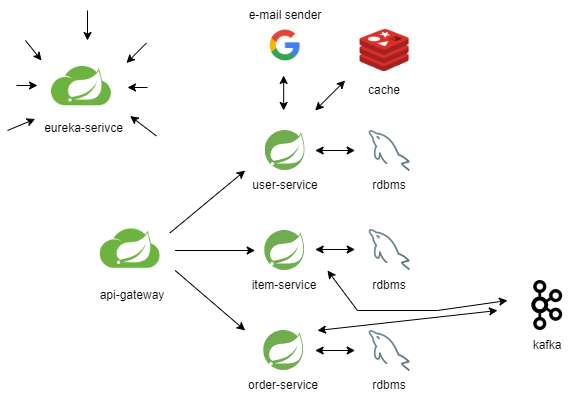

The diagram above was exported from draw.io. Its source (the exported page's mxGraphModel, read from the mxfile embedded in the PNG):
<mxGraphModel dx="1050" dy="522" grid="1" gridSize="10" guides="1" tooltips="1" connect="1" arrows="1" fold="1" page="1" pageScale="1" pageWidth="827" pageHeight="1169" math="0" shadow="0">
  <root>
    <mxCell id="0" />
    <mxCell id="1" parent="0" />
    <mxCell id="N4jOYEA_wOmkNceD2jwZ-3" value="" style="shape=image;verticalLabelPosition=bottom;labelBackgroundColor=default;verticalAlign=top;aspect=fixed;imageAspect=0;image=data:image/svg+xml,(base64 omitted: 1144 chars);" vertex="1" parent="1">
      <mxGeometry x="337.65999999999997" y="610" width="40" height="40" as="geometry" />
    </mxCell>
    <mxCell id="N4jOYEA_wOmkNceD2jwZ-5" style="edgeStyle=orthogonalEdgeStyle;rounded=0;orthogonalLoop=1;jettySize=auto;html=1;exitX=0.5;exitY=1;exitDx=0;exitDy=0;" edge="1" parent="1">
      <mxGeometry relative="1" as="geometry">
        <mxPoint x="397.65999999999997" y="680" as="sourcePoint" />
        <mxPoint x="397.65999999999997" y="680" as="targetPoint" />
      </mxGeometry>
    </mxCell>
    <mxCell id="N4jOYEA_wOmkNceD2jwZ-6" value="" style="shape=image;verticalLabelPosition=bottom;labelBackgroundColor=default;verticalAlign=top;aspect=fixed;imageAspect=0;image=https://miro.medium.com/v2/resize:fit:1400/1*pNG0JHmOr3Zp83_hkGyR_A.png;clipPath=inset(5.17% 70.67% 0% 0%);" vertex="1" parent="1">
      <mxGeometry x="167.66" y="695" width="74.67" height="70" as="geometry" />
    </mxCell>
    <mxCell id="N4jOYEA_wOmkNceD2jwZ-7" value="user-service" style="text;strokeColor=none;align=center;fillColor=none;html=1;verticalAlign=middle;whiteSpace=wrap;rounded=0;" vertex="1" parent="1">
      <mxGeometry x="317.65999999999997" y="650" width="80" height="30" as="geometry" />
    </mxCell>
    <mxCell id="N4jOYEA_wOmkNceD2jwZ-8" value="" style="shape=image;verticalLabelPosition=bottom;labelBackgroundColor=default;verticalAlign=top;aspect=fixed;imageAspect=0;image=data:image/svg+xml,(base64 omitted: 1144 chars);" vertex="1" parent="1">
      <mxGeometry x="337.15999999999997" y="710" width="40" height="40" as="geometry" />
    </mxCell>
    <mxCell id="N4jOYEA_wOmkNceD2jwZ-9" style="edgeStyle=orthogonalEdgeStyle;rounded=0;orthogonalLoop=1;jettySize=auto;html=1;exitX=0.5;exitY=1;exitDx=0;exitDy=0;" edge="1" parent="1">
      <mxGeometry relative="1" as="geometry">
        <mxPoint x="397.15999999999997" y="780" as="sourcePoint" />
        <mxPoint x="397.15999999999997" y="780" as="targetPoint" />
      </mxGeometry>
    </mxCell>
    <mxCell id="N4jOYEA_wOmkNceD2jwZ-10" value="item-service" style="text;strokeColor=none;align=center;fillColor=none;html=1;verticalAlign=middle;whiteSpace=wrap;rounded=0;" vertex="1" parent="1">
      <mxGeometry x="317.15999999999997" y="750" width="80" height="30" as="geometry" />
    </mxCell>
    <mxCell id="N4jOYEA_wOmkNceD2jwZ-14" value="" style="shape=image;verticalLabelPosition=bottom;labelBackgroundColor=default;verticalAlign=top;aspect=fixed;imageAspect=0;image=data:image/svg+xml,(base64 omitted: 1144 chars);" vertex="1" parent="1">
      <mxGeometry x="336.15999999999997" y="810" width="40" height="40" as="geometry" />
    </mxCell>
    <mxCell id="N4jOYEA_wOmkNceD2jwZ-15" style="edgeStyle=orthogonalEdgeStyle;rounded=0;orthogonalLoop=1;jettySize=auto;html=1;exitX=0.5;exitY=1;exitDx=0;exitDy=0;" edge="1" parent="1">
      <mxGeometry relative="1" as="geometry">
        <mxPoint x="396.15999999999997" y="880" as="sourcePoint" />
        <mxPoint x="396.15999999999997" y="880" as="targetPoint" />
      </mxGeometry>
    </mxCell>
    <mxCell id="N4jOYEA_wOmkNceD2jwZ-16" value="order-service" style="text;strokeColor=none;align=center;fillColor=none;html=1;verticalAlign=middle;whiteSpace=wrap;rounded=0;" vertex="1" parent="1">
      <mxGeometry x="316.15999999999997" y="850" width="80" height="30" as="geometry" />
    </mxCell>
    <mxCell id="N4jOYEA_wOmkNceD2jwZ-17" value="api-gateway" style="text;strokeColor=none;align=center;fillColor=none;html=1;verticalAlign=middle;whiteSpace=wrap;rounded=0;" vertex="1" parent="1">
      <mxGeometry x="159.99999999999997" y="760" width="90" height="30" as="geometry" />
    </mxCell>
    <mxCell id="N4jOYEA_wOmkNceD2jwZ-18" value="" style="endArrow=classic;html=1;rounded=0;exitX=1;exitY=0.25;exitDx=0;exitDy=0;entryX=0;entryY=0;entryDx=0;entryDy=0;" edge="1" parent="1" source="N4jOYEA_wOmkNceD2jwZ-6" target="N4jOYEA_wOmkNceD2jwZ-7">
      <mxGeometry width="50" height="50" relative="1" as="geometry">
        <mxPoint x="527.66" y="710" as="sourcePoint" />
        <mxPoint x="577.66" y="660" as="targetPoint" />
      </mxGeometry>
    </mxCell>
    <mxCell id="N4jOYEA_wOmkNceD2jwZ-21" value="" style="endArrow=classic;html=1;rounded=0;" edge="1" parent="1">
      <mxGeometry width="50" height="50" relative="1" as="geometry">
        <mxPoint x="247.66" y="730" as="sourcePoint" />
        <mxPoint x="327.65999999999997" y="730" as="targetPoint" />
      </mxGeometry>
    </mxCell>
    <mxCell id="N4jOYEA_wOmkNceD2jwZ-22" value="" style="endArrow=classic;html=1;rounded=0;" edge="1" parent="1">
      <mxGeometry width="50" height="50" relative="1" as="geometry">
        <mxPoint x="247.66" y="750" as="sourcePoint" />
        <mxPoint x="317.65999999999997" y="810" as="targetPoint" />
      </mxGeometry>
    </mxCell>
    <mxCell id="N4jOYEA_wOmkNceD2jwZ-23" value="" style="shape=image;verticalLabelPosition=bottom;labelBackgroundColor=default;verticalAlign=top;aspect=fixed;imageAspect=0;image=https://cdn-icons-png.flaticon.com/512/528/528260.png;" vertex="1" parent="1">
      <mxGeometry x="441.65999999999997" y="610" width="41" height="41" as="geometry" />
    </mxCell>
    <mxCell id="N4jOYEA_wOmkNceD2jwZ-24" value="" style="endArrow=classic;startArrow=classic;html=1;rounded=0;" edge="1" parent="1">
      <mxGeometry width="50" height="50" relative="1" as="geometry">
        <mxPoint x="387.65999999999997" y="630" as="sourcePoint" />
        <mxPoint x="427.65999999999997" y="630" as="targetPoint" />
      </mxGeometry>
    </mxCell>
    <mxCell id="N4jOYEA_wOmkNceD2jwZ-26" value="" style="shape=image;verticalLabelPosition=bottom;labelBackgroundColor=default;verticalAlign=top;aspect=fixed;imageAspect=0;image=https://cdn-icons-png.flaticon.com/512/528/528260.png;" vertex="1" parent="1">
      <mxGeometry x="441.65999999999997" y="709" width="41" height="41" as="geometry" />
    </mxCell>
    <mxCell id="N4jOYEA_wOmkNceD2jwZ-27" value="" style="endArrow=classic;startArrow=classic;html=1;rounded=0;" edge="1" parent="1">
      <mxGeometry width="50" height="50" relative="1" as="geometry">
        <mxPoint x="387.65999999999997" y="729" as="sourcePoint" />
        <mxPoint x="427.65999999999997" y="729" as="targetPoint" />
      </mxGeometry>
    </mxCell>
    <mxCell id="N4jOYEA_wOmkNceD2jwZ-29" value="" style="shape=image;verticalLabelPosition=bottom;labelBackgroundColor=default;verticalAlign=top;aspect=fixed;imageAspect=0;image=https://cdn-icons-png.flaticon.com/512/528/528260.png;" vertex="1" parent="1">
      <mxGeometry x="441.65999999999997" y="810" width="41" height="41" as="geometry" />
    </mxCell>
    <mxCell id="N4jOYEA_wOmkNceD2jwZ-30" value="" style="endArrow=classic;startArrow=classic;html=1;rounded=0;" edge="1" parent="1">
      <mxGeometry width="50" height="50" relative="1" as="geometry">
        <mxPoint x="387.65999999999997" y="830" as="sourcePoint" />
        <mxPoint x="427.65999999999997" y="830" as="targetPoint" />
      </mxGeometry>
    </mxCell>
    <mxCell id="N4jOYEA_wOmkNceD2jwZ-36" value="" style="shape=image;verticalLabelPosition=bottom;labelBackgroundColor=default;verticalAlign=top;aspect=fixed;imageAspect=0;image=https://cdn4.iconfinder.com/data/icons/redis-2/1451/Untitled-2-512.png;" vertex="1" parent="1">
      <mxGeometry x="432.15999999999997" y="505" width="50" height="50" as="geometry" />
    </mxCell>
    <mxCell id="N4jOYEA_wOmkNceD2jwZ-38" value="" style="endArrow=classic;startArrow=classic;html=1;rounded=0;" edge="1" parent="1">
      <mxGeometry width="50" height="50" relative="1" as="geometry">
        <mxPoint x="387.65999999999997" y="590" as="sourcePoint" />
        <mxPoint x="417.65999999999997" y="560" as="targetPoint" />
      </mxGeometry>
    </mxCell>
    <mxCell id="N4jOYEA_wOmkNceD2jwZ-40" value="" style="shape=image;verticalLabelPosition=bottom;labelBackgroundColor=default;verticalAlign=top;aspect=fixed;imageAspect=0;image=https://cdn1.iconfinder.com/data/icons/google-s-logo/150/Google_Icons-09-512.png;" vertex="1" parent="1">
      <mxGeometry x="332.65999999999997" y="500" width="50" height="50" as="geometry" />
    </mxCell>
    <mxCell id="N4jOYEA_wOmkNceD2jwZ-41" value="" style="endArrow=classic;startArrow=classic;html=1;rounded=0;" edge="1" parent="1">
      <mxGeometry width="50" height="50" relative="1" as="geometry">
        <mxPoint x="356.15999999999997" y="590" as="sourcePoint" />
        <mxPoint x="356.15999999999997" y="555" as="targetPoint" />
      </mxGeometry>
    </mxCell>
    <mxCell id="N4jOYEA_wOmkNceD2jwZ-43" value="e-mail sender" style="text;strokeColor=none;align=center;fillColor=none;html=1;verticalAlign=middle;whiteSpace=wrap;rounded=0;" vertex="1" parent="1">
      <mxGeometry x="317.65999999999997" y="480" width="80" height="30" as="geometry" />
    </mxCell>
    <mxCell id="N4jOYEA_wOmkNceD2jwZ-44" value="rdbms" style="text;strokeColor=none;align=center;fillColor=none;html=1;verticalAlign=middle;whiteSpace=wrap;rounded=0;" vertex="1" parent="1">
      <mxGeometry x="432.15999999999997" y="650" width="60" height="30" as="geometry" />
    </mxCell>
    <mxCell id="N4jOYEA_wOmkNceD2jwZ-45" value="rdbms" style="text;strokeColor=none;align=center;fillColor=none;html=1;verticalAlign=middle;whiteSpace=wrap;rounded=0;" vertex="1" parent="1">
      <mxGeometry x="432.15999999999997" y="750" width="60" height="30" as="geometry" />
    </mxCell>
    <mxCell id="N4jOYEA_wOmkNceD2jwZ-46" value="rdbms" style="text;strokeColor=none;align=center;fillColor=none;html=1;verticalAlign=middle;whiteSpace=wrap;rounded=0;" vertex="1" parent="1">
      <mxGeometry x="432.15999999999997" y="850" width="60" height="30" as="geometry" />
    </mxCell>
    <mxCell id="N4jOYEA_wOmkNceD2jwZ-47" value="cache" style="text;strokeColor=none;align=center;fillColor=none;html=1;verticalAlign=middle;whiteSpace=wrap;rounded=0;" vertex="1" parent="1">
      <mxGeometry x="427.15999999999997" y="555" width="60" height="30" as="geometry" />
    </mxCell>
    <mxCell id="N4jOYEA_wOmkNceD2jwZ-48" value="" style="shape=image;verticalLabelPosition=bottom;labelBackgroundColor=default;verticalAlign=top;aspect=fixed;imageAspect=0;image=https://miro.medium.com/v2/resize:fit:1400/1*pNG0JHmOr3Zp83_hkGyR_A.png;clipPath=inset(5.17% 70.67% 0% 0%);" vertex="1" parent="1">
      <mxGeometry x="118.99" y="532.5" width="74.67" height="70" as="geometry" />
    </mxCell>
    <mxCell id="N4jOYEA_wOmkNceD2jwZ-49" value="eureka-serivce" style="text;strokeColor=none;align=center;fillColor=none;html=1;verticalAlign=middle;whiteSpace=wrap;rounded=0;" vertex="1" parent="1">
      <mxGeometry x="110" y="592.5" width="92.66" height="30" as="geometry" />
    </mxCell>
    <mxCell id="N4jOYEA_wOmkNceD2jwZ-56" value="" style="endArrow=classic;html=1;rounded=0;entryX=1;entryY=1;entryDx=0;entryDy=0;" edge="1" parent="1">
      <mxGeometry width="50" height="50" relative="1" as="geometry">
        <mxPoint x="228.99" y="615.5" as="sourcePoint" />
        <mxPoint x="202.66000000000008" y="595.5" as="targetPoint" />
      </mxGeometry>
    </mxCell>
    <mxCell id="N4jOYEA_wOmkNceD2jwZ-57" value="" style="endArrow=classic;html=1;rounded=0;" edge="1" parent="1">
      <mxGeometry width="50" height="50" relative="1" as="geometry">
        <mxPoint x="160" y="490" as="sourcePoint" />
        <mxPoint x="160" y="520" as="targetPoint" />
      </mxGeometry>
    </mxCell>
    <mxCell id="N4jOYEA_wOmkNceD2jwZ-61" value="" style="endArrow=classic;html=1;rounded=0;" edge="1" parent="1">
      <mxGeometry width="50" height="50" relative="1" as="geometry">
        <mxPoint x="218.99" y="522.5" as="sourcePoint" />
        <mxPoint x="198.99" y="542.5" as="targetPoint" />
      </mxGeometry>
    </mxCell>
    <mxCell id="N4jOYEA_wOmkNceD2jwZ-62" value="" style="endArrow=classic;html=1;rounded=0;" edge="1" parent="1">
      <mxGeometry width="50" height="50" relative="1" as="geometry">
        <mxPoint x="98" y="520" as="sourcePoint" />
        <mxPoint x="114" y="540" as="targetPoint" />
      </mxGeometry>
    </mxCell>
    <mxCell id="N4jOYEA_wOmkNceD2jwZ-63" value="" style="endArrow=classic;html=1;rounded=0;" edge="1" parent="1">
      <mxGeometry width="50" height="50" relative="1" as="geometry">
        <mxPoint x="89" y="565" as="sourcePoint" />
        <mxPoint x="110" y="565" as="targetPoint" />
      </mxGeometry>
    </mxCell>
    <mxCell id="N4jOYEA_wOmkNceD2jwZ-64" value="" style="endArrow=classic;html=1;rounded=0;" edge="1" parent="1">
      <mxGeometry width="50" height="50" relative="1" as="geometry">
        <mxPoint x="220" y="567" as="sourcePoint" />
        <mxPoint x="200" y="567" as="targetPoint" />
      </mxGeometry>
    </mxCell>
    <mxCell id="N4jOYEA_wOmkNceD2jwZ-69" value="" style="endArrow=classic;html=1;rounded=0;entryX=1;entryY=1;entryDx=0;entryDy=0;" edge="1" parent="1">
      <mxGeometry width="50" height="50" relative="1" as="geometry">
        <mxPoint x="80" y="610" as="sourcePoint" />
        <mxPoint x="107.66000000000008" y="598.5" as="targetPoint" />
      </mxGeometry>
    </mxCell>
    <mxCell id="N4jOYEA_wOmkNceD2jwZ-70" value="" style="shape=image;verticalLabelPosition=bottom;labelBackgroundColor=default;verticalAlign=top;aspect=fixed;imageAspect=0;image=https://upload.wikimedia.org/wikipedia/commons/thumb/0/0a/Apache_kafka-icon.svg/1200px-Apache_kafka-icon.svg.png;" vertex="1" parent="1">
      <mxGeometry x="595" y="760" width="50" height="50" as="geometry" />
    </mxCell>
    <mxCell id="N4jOYEA_wOmkNceD2jwZ-76" value="kafka" style="text;strokeColor=none;align=center;fillColor=none;html=1;verticalAlign=middle;whiteSpace=wrap;rounded=0;" vertex="1" parent="1">
      <mxGeometry x="590" y="810" width="60" height="30" as="geometry" />
    </mxCell>
    <mxCell id="N4jOYEA_wOmkNceD2jwZ-77" value="" style="endArrow=classic;startArrow=classic;html=1;rounded=0;" edge="1" parent="1">
      <mxGeometry width="50" height="50" relative="1" as="geometry">
        <mxPoint x="580" y="780" as="sourcePoint" />
        <mxPoint x="400" y="750" as="targetPoint" />
        <Array as="points">
          <mxPoint x="510" y="790" />
          <mxPoint x="430" y="790" />
        </Array>
      </mxGeometry>
    </mxCell>
    <mxCell id="N4jOYEA_wOmkNceD2jwZ-78" value="" style="endArrow=classic;startArrow=classic;html=1;rounded=0;" edge="1" parent="1">
      <mxGeometry width="50" height="50" relative="1" as="geometry">
        <mxPoint x="390" y="810" as="sourcePoint" />
        <mxPoint x="570" y="790" as="targetPoint" />
      </mxGeometry>
    </mxCell>
  </root>
</mxGraphModel>